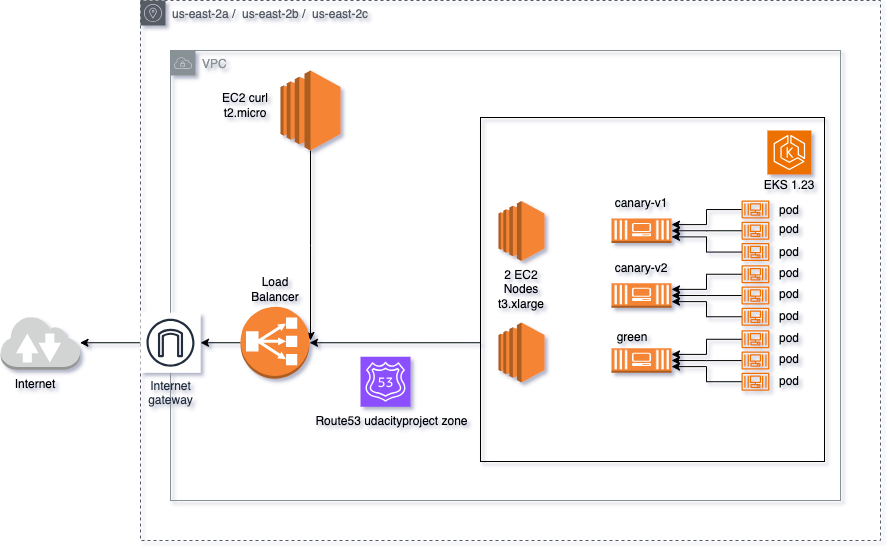

The diagram above was exported from draw.io. Its source (the exported page's mxGraphModel, read from the mxfile embedded in the PNG):
<mxGraphModel dx="2074" dy="662" grid="1" gridSize="10" guides="1" tooltips="1" connect="1" arrows="1" fold="1" page="1" pageScale="1" pageWidth="827" pageHeight="1169" math="0" shadow="0">
  <root>
    <mxCell id="0" />
    <mxCell id="1" parent="0" />
    <mxCell id="kxmYPqGSPa-OnKx1bw66-1" value="us-east-2a /&amp;nbsp; us-east-2b /&amp;nbsp; us-east-2c&amp;nbsp;" style="sketch=0;outlineConnect=0;gradientColor=none;html=1;whiteSpace=wrap;fontSize=12;fontStyle=0;shape=mxgraph.aws4.group;grIcon=mxgraph.aws4.group_availability_zone;strokeColor=#545B64;fillColor=none;verticalAlign=top;align=left;spacingLeft=30;fontColor=#545B64;dashed=1;movable=1;resizable=1;rotatable=1;deletable=1;editable=1;locked=0;connectable=1;" vertex="1" parent="1">
      <mxGeometry x="50" y="50" width="740" height="540" as="geometry" />
    </mxCell>
    <mxCell id="kxmYPqGSPa-OnKx1bw66-2" value="VPC" style="sketch=0;outlineConnect=0;gradientColor=none;html=1;whiteSpace=wrap;fontSize=12;fontStyle=0;shape=mxgraph.aws4.group;grIcon=mxgraph.aws4.group_vpc;strokeColor=#879196;fillColor=none;verticalAlign=top;align=left;spacingLeft=30;fontColor=#879196;dashed=0;movable=1;resizable=1;rotatable=1;deletable=1;editable=1;locked=0;connectable=1;" vertex="1" parent="1">
      <mxGeometry x="80" y="100" width="670" height="450" as="geometry" />
    </mxCell>
    <mxCell id="kxmYPqGSPa-OnKx1bw66-62" value="" style="whiteSpace=wrap;html=1;aspect=fixed;fillColor=none;" vertex="1" parent="1">
      <mxGeometry x="390" y="167" width="344" height="344" as="geometry" />
    </mxCell>
    <mxCell id="kxmYPqGSPa-OnKx1bw66-5" value="" style="outlineConnect=0;dashed=0;verticalLabelPosition=bottom;verticalAlign=top;align=center;html=1;shape=mxgraph.aws3.ec2;fillColor=#F58534;gradientColor=none;" vertex="1" parent="1">
      <mxGeometry x="408" y="372" width="46" height="60" as="geometry" />
    </mxCell>
    <mxCell id="kxmYPqGSPa-OnKx1bw66-6" value="" style="outlineConnect=0;dashed=0;verticalLabelPosition=bottom;verticalAlign=top;align=center;html=1;shape=mxgraph.aws3.ec2;fillColor=#F58534;gradientColor=none;" vertex="1" parent="1">
      <mxGeometry x="408" y="250.5" width="46" height="60" as="geometry" />
    </mxCell>
    <mxCell id="kxmYPqGSPa-OnKx1bw66-10" value="EKS 1.23" style="text;strokeColor=none;align=center;fillColor=none;html=1;verticalAlign=middle;whiteSpace=wrap;rounded=0;" vertex="1" parent="1">
      <mxGeometry x="668.87" y="220" width="60" height="30" as="geometry" />
    </mxCell>
    <mxCell id="kxmYPqGSPa-OnKx1bw66-11" value="2 EC2 Nodes t3.xlarge" style="text;strokeColor=none;align=center;fillColor=none;html=1;verticalAlign=middle;whiteSpace=wrap;rounded=0;" vertex="1" parent="1">
      <mxGeometry x="396" y="324" width="70" height="30" as="geometry" />
    </mxCell>
    <mxCell id="kxmYPqGSPa-OnKx1bw66-33" style="edgeStyle=orthogonalEdgeStyle;rounded=0;orthogonalLoop=1;jettySize=auto;html=1;exitX=0.5;exitY=1;exitDx=0;exitDy=0;exitPerimeter=0;" edge="1" parent="1" source="kxmYPqGSPa-OnKx1bw66-14">
      <mxGeometry relative="1" as="geometry">
        <mxPoint x="220" y="390" as="targetPoint" />
      </mxGeometry>
    </mxCell>
    <mxCell id="kxmYPqGSPa-OnKx1bw66-14" value="" style="outlineConnect=0;dashed=0;verticalLabelPosition=bottom;verticalAlign=top;align=center;html=1;shape=mxgraph.aws3.ec2;fillColor=#F58534;gradientColor=none;" vertex="1" parent="1">
      <mxGeometry x="190" y="120" width="60" height="80" as="geometry" />
    </mxCell>
    <mxCell id="kxmYPqGSPa-OnKx1bw66-15" value="EC2 curl&lt;br&gt;t2.micro" style="text;strokeColor=none;align=center;fillColor=none;html=1;verticalAlign=middle;whiteSpace=wrap;rounded=0;" vertex="1" parent="1">
      <mxGeometry x="120" y="140" width="70" height="30" as="geometry" />
    </mxCell>
    <mxCell id="kxmYPqGSPa-OnKx1bw66-28" style="edgeStyle=orthogonalEdgeStyle;rounded=0;orthogonalLoop=1;jettySize=auto;html=1;exitX=0;exitY=0.5;exitDx=0;exitDy=0;exitPerimeter=0;" edge="1" parent="1" source="kxmYPqGSPa-OnKx1bw66-16" target="kxmYPqGSPa-OnKx1bw66-27">
      <mxGeometry relative="1" as="geometry" />
    </mxCell>
    <mxCell id="kxmYPqGSPa-OnKx1bw66-66" style="edgeStyle=orthogonalEdgeStyle;rounded=0;orthogonalLoop=1;jettySize=auto;html=1;startArrow=classic;startFill=1;endArrow=none;endFill=0;" edge="1" parent="1" source="kxmYPqGSPa-OnKx1bw66-16">
      <mxGeometry relative="1" as="geometry">
        <mxPoint x="390" y="392.25" as="targetPoint" />
      </mxGeometry>
    </mxCell>
    <mxCell id="kxmYPqGSPa-OnKx1bw66-16" value="" style="outlineConnect=0;dashed=0;verticalLabelPosition=bottom;verticalAlign=top;align=center;html=1;shape=mxgraph.aws3.classic_load_balancer;fillColor=#F58534;gradientColor=none;" vertex="1" parent="1">
      <mxGeometry x="150" y="356.25" width="69" height="72" as="geometry" />
    </mxCell>
    <mxCell id="kxmYPqGSPa-OnKx1bw66-18" value="" style="outlineConnect=0;dashed=0;verticalLabelPosition=bottom;verticalAlign=top;align=center;html=1;shape=mxgraph.aws3.ec2_compute_container_3;fillColor=#F58534;gradientColor=none;" vertex="1" parent="1">
      <mxGeometry x="521" y="268" width="60" height="24.5" as="geometry" />
    </mxCell>
    <mxCell id="kxmYPqGSPa-OnKx1bw66-22" value="canary-v1" style="text;strokeColor=none;align=center;fillColor=none;html=1;verticalAlign=middle;whiteSpace=wrap;rounded=0;" vertex="1" parent="1">
      <mxGeometry x="516" y="238" width="70" height="30" as="geometry" />
    </mxCell>
    <mxCell id="kxmYPqGSPa-OnKx1bw66-30" style="edgeStyle=orthogonalEdgeStyle;rounded=0;orthogonalLoop=1;jettySize=auto;html=1;" edge="1" parent="1" source="kxmYPqGSPa-OnKx1bw66-27" target="kxmYPqGSPa-OnKx1bw66-29">
      <mxGeometry relative="1" as="geometry" />
    </mxCell>
    <mxCell id="kxmYPqGSPa-OnKx1bw66-27" value="Internet&#10;gateway" style="sketch=0;outlineConnect=0;fontColor=#232F3E;gradientColor=none;strokeColor=#232F3E;fillColor=#ffffff;dashed=0;verticalLabelPosition=bottom;verticalAlign=top;align=center;html=1;fontSize=12;fontStyle=0;aspect=fixed;shape=mxgraph.aws4.resourceIcon;resIcon=mxgraph.aws4.internet_gateway;" vertex="1" parent="1">
      <mxGeometry x="50" y="362.25" width="60" height="60" as="geometry" />
    </mxCell>
    <mxCell id="kxmYPqGSPa-OnKx1bw66-29" value="" style="outlineConnect=0;dashed=0;verticalLabelPosition=bottom;verticalAlign=top;align=center;html=1;shape=mxgraph.aws3.internet_2;fillColor=#D2D3D3;gradientColor=none;" vertex="1" parent="1">
      <mxGeometry x="-90" y="365.25" width="79.5" height="54" as="geometry" />
    </mxCell>
    <mxCell id="kxmYPqGSPa-OnKx1bw66-31" value="Internet" style="text;strokeColor=none;align=center;fillColor=none;html=1;verticalAlign=middle;whiteSpace=wrap;rounded=0;" vertex="1" parent="1">
      <mxGeometry x="-90" y="419" width="70" height="30" as="geometry" />
    </mxCell>
    <mxCell id="kxmYPqGSPa-OnKx1bw66-32" value="" style="sketch=0;points=[[0,0,0],[0.25,0,0],[0.5,0,0],[0.75,0,0],[1,0,0],[0,1,0],[0.25,1,0],[0.5,1,0],[0.75,1,0],[1,1,0],[0,0.25,0],[0,0.5,0],[0,0.75,0],[1,0.25,0],[1,0.5,0],[1,0.75,0]];outlineConnect=0;fontColor=#232F3E;fillColor=#8C4FFF;strokeColor=#ffffff;dashed=0;verticalLabelPosition=bottom;verticalAlign=top;align=center;html=1;fontSize=12;fontStyle=0;aspect=fixed;shape=mxgraph.aws4.resourceIcon;resIcon=mxgraph.aws4.route_53;" vertex="1" parent="1">
      <mxGeometry x="270" y="406.25" width="50" height="50" as="geometry" />
    </mxCell>
    <mxCell id="kxmYPqGSPa-OnKx1bw66-35" value="Route53 udacityproject zone" style="text;strokeColor=none;align=center;fillColor=none;html=1;verticalAlign=middle;whiteSpace=wrap;rounded=0;" vertex="1" parent="1">
      <mxGeometry x="219" y="456.25" width="165" height="30" as="geometry" />
    </mxCell>
    <mxCell id="kxmYPqGSPa-OnKx1bw66-36" value="canary-v2" style="text;strokeColor=none;align=center;fillColor=none;html=1;verticalAlign=middle;whiteSpace=wrap;rounded=0;" vertex="1" parent="1">
      <mxGeometry x="516" y="302.75" width="70" height="30" as="geometry" />
    </mxCell>
    <mxCell id="kxmYPqGSPa-OnKx1bw66-37" value="green" style="text;strokeColor=none;align=center;fillColor=none;html=1;verticalAlign=middle;whiteSpace=wrap;rounded=0;" vertex="1" parent="1">
      <mxGeometry x="507" y="372" width="70" height="30" as="geometry" />
    </mxCell>
    <mxCell id="kxmYPqGSPa-OnKx1bw66-38" value="" style="sketch=0;outlineConnect=0;fontColor=#232F3E;gradientColor=none;fillColor=#ED7100;strokeColor=none;dashed=0;verticalLabelPosition=bottom;verticalAlign=top;align=center;html=1;fontSize=12;fontStyle=0;aspect=fixed;pointerEvents=1;shape=mxgraph.aws4.container_3;" vertex="1" parent="1">
      <mxGeometry x="651" y="250" width="27.87" height="18" as="geometry" />
    </mxCell>
    <mxCell id="kxmYPqGSPa-OnKx1bw66-39" value="" style="sketch=0;outlineConnect=0;fontColor=#232F3E;gradientColor=none;fillColor=#ED7100;strokeColor=none;dashed=0;verticalLabelPosition=bottom;verticalAlign=top;align=center;html=1;fontSize=12;fontStyle=0;aspect=fixed;pointerEvents=1;shape=mxgraph.aws4.container_3;" vertex="1" parent="1">
      <mxGeometry x="651" y="271.25" width="27.87" height="18" as="geometry" />
    </mxCell>
    <mxCell id="kxmYPqGSPa-OnKx1bw66-40" value="" style="sketch=0;outlineConnect=0;fontColor=#232F3E;gradientColor=none;fillColor=#ED7100;strokeColor=none;dashed=0;verticalLabelPosition=bottom;verticalAlign=top;align=center;html=1;fontSize=12;fontStyle=0;aspect=fixed;pointerEvents=1;shape=mxgraph.aws4.container_3;" vertex="1" parent="1">
      <mxGeometry x="651" y="292.5" width="27.87" height="18" as="geometry" />
    </mxCell>
    <mxCell id="kxmYPqGSPa-OnKx1bw66-42" style="edgeStyle=orthogonalEdgeStyle;rounded=0;orthogonalLoop=1;jettySize=auto;html=1;exitX=0.5;exitY=1;exitDx=0;exitDy=0;" edge="1" parent="1" source="kxmYPqGSPa-OnKx1bw66-11" target="kxmYPqGSPa-OnKx1bw66-11">
      <mxGeometry relative="1" as="geometry" />
    </mxCell>
    <mxCell id="kxmYPqGSPa-OnKx1bw66-45" style="edgeStyle=orthogonalEdgeStyle;rounded=0;orthogonalLoop=1;jettySize=auto;html=1;entryX=1;entryY=0.25;entryDx=0;entryDy=0;entryPerimeter=0;" edge="1" parent="1" source="kxmYPqGSPa-OnKx1bw66-38" target="kxmYPqGSPa-OnKx1bw66-18">
      <mxGeometry relative="1" as="geometry" />
    </mxCell>
    <mxCell id="kxmYPqGSPa-OnKx1bw66-46" style="edgeStyle=orthogonalEdgeStyle;rounded=0;orthogonalLoop=1;jettySize=auto;html=1;entryX=1;entryY=0.5;entryDx=0;entryDy=0;entryPerimeter=0;" edge="1" parent="1" source="kxmYPqGSPa-OnKx1bw66-39" target="kxmYPqGSPa-OnKx1bw66-18">
      <mxGeometry relative="1" as="geometry" />
    </mxCell>
    <mxCell id="kxmYPqGSPa-OnKx1bw66-47" style="edgeStyle=orthogonalEdgeStyle;rounded=0;orthogonalLoop=1;jettySize=auto;html=1;entryX=1;entryY=0.75;entryDx=0;entryDy=0;entryPerimeter=0;" edge="1" parent="1" source="kxmYPqGSPa-OnKx1bw66-40" target="kxmYPqGSPa-OnKx1bw66-18">
      <mxGeometry relative="1" as="geometry" />
    </mxCell>
    <mxCell id="kxmYPqGSPa-OnKx1bw66-48" value="" style="outlineConnect=0;dashed=0;verticalLabelPosition=bottom;verticalAlign=top;align=center;html=1;shape=mxgraph.aws3.ec2_compute_container_3;fillColor=#F58534;gradientColor=none;" vertex="1" parent="1">
      <mxGeometry x="521" y="332.75" width="60" height="24.5" as="geometry" />
    </mxCell>
    <mxCell id="kxmYPqGSPa-OnKx1bw66-49" value="" style="sketch=0;outlineConnect=0;fontColor=#232F3E;gradientColor=none;fillColor=#ED7100;strokeColor=none;dashed=0;verticalLabelPosition=bottom;verticalAlign=top;align=center;html=1;fontSize=12;fontStyle=0;aspect=fixed;pointerEvents=1;shape=mxgraph.aws4.container_3;" vertex="1" parent="1">
      <mxGeometry x="651" y="314.75" width="27.87" height="18" as="geometry" />
    </mxCell>
    <mxCell id="kxmYPqGSPa-OnKx1bw66-50" value="" style="sketch=0;outlineConnect=0;fontColor=#232F3E;gradientColor=none;fillColor=#ED7100;strokeColor=none;dashed=0;verticalLabelPosition=bottom;verticalAlign=top;align=center;html=1;fontSize=12;fontStyle=0;aspect=fixed;pointerEvents=1;shape=mxgraph.aws4.container_3;" vertex="1" parent="1">
      <mxGeometry x="651" y="336" width="27.87" height="18" as="geometry" />
    </mxCell>
    <mxCell id="kxmYPqGSPa-OnKx1bw66-51" value="" style="sketch=0;outlineConnect=0;fontColor=#232F3E;gradientColor=none;fillColor=#ED7100;strokeColor=none;dashed=0;verticalLabelPosition=bottom;verticalAlign=top;align=center;html=1;fontSize=12;fontStyle=0;aspect=fixed;pointerEvents=1;shape=mxgraph.aws4.container_3;" vertex="1" parent="1">
      <mxGeometry x="651" y="357.25" width="27.87" height="18" as="geometry" />
    </mxCell>
    <mxCell id="kxmYPqGSPa-OnKx1bw66-52" style="edgeStyle=orthogonalEdgeStyle;rounded=0;orthogonalLoop=1;jettySize=auto;html=1;entryX=1;entryY=0.25;entryDx=0;entryDy=0;entryPerimeter=0;" edge="1" parent="1" source="kxmYPqGSPa-OnKx1bw66-49" target="kxmYPqGSPa-OnKx1bw66-48">
      <mxGeometry relative="1" as="geometry" />
    </mxCell>
    <mxCell id="kxmYPqGSPa-OnKx1bw66-53" style="edgeStyle=orthogonalEdgeStyle;rounded=0;orthogonalLoop=1;jettySize=auto;html=1;entryX=1;entryY=0.5;entryDx=0;entryDy=0;entryPerimeter=0;" edge="1" parent="1" source="kxmYPqGSPa-OnKx1bw66-50" target="kxmYPqGSPa-OnKx1bw66-48">
      <mxGeometry relative="1" as="geometry" />
    </mxCell>
    <mxCell id="kxmYPqGSPa-OnKx1bw66-54" style="edgeStyle=orthogonalEdgeStyle;rounded=0;orthogonalLoop=1;jettySize=auto;html=1;entryX=1;entryY=0.75;entryDx=0;entryDy=0;entryPerimeter=0;" edge="1" parent="1" source="kxmYPqGSPa-OnKx1bw66-51" target="kxmYPqGSPa-OnKx1bw66-48">
      <mxGeometry relative="1" as="geometry" />
    </mxCell>
    <mxCell id="kxmYPqGSPa-OnKx1bw66-55" value="" style="outlineConnect=0;dashed=0;verticalLabelPosition=bottom;verticalAlign=top;align=center;html=1;shape=mxgraph.aws3.ec2_compute_container_3;fillColor=#F58534;gradientColor=none;" vertex="1" parent="1">
      <mxGeometry x="521" y="397.75" width="60" height="24.5" as="geometry" />
    </mxCell>
    <mxCell id="kxmYPqGSPa-OnKx1bw66-56" value="" style="sketch=0;outlineConnect=0;fontColor=#232F3E;gradientColor=none;fillColor=#ED7100;strokeColor=none;dashed=0;verticalLabelPosition=bottom;verticalAlign=top;align=center;html=1;fontSize=12;fontStyle=0;aspect=fixed;pointerEvents=1;shape=mxgraph.aws4.container_3;" vertex="1" parent="1">
      <mxGeometry x="651" y="379.75" width="27.87" height="18" as="geometry" />
    </mxCell>
    <mxCell id="kxmYPqGSPa-OnKx1bw66-57" value="" style="sketch=0;outlineConnect=0;fontColor=#232F3E;gradientColor=none;fillColor=#ED7100;strokeColor=none;dashed=0;verticalLabelPosition=bottom;verticalAlign=top;align=center;html=1;fontSize=12;fontStyle=0;aspect=fixed;pointerEvents=1;shape=mxgraph.aws4.container_3;" vertex="1" parent="1">
      <mxGeometry x="651" y="401" width="27.87" height="18" as="geometry" />
    </mxCell>
    <mxCell id="kxmYPqGSPa-OnKx1bw66-58" value="" style="sketch=0;outlineConnect=0;fontColor=#232F3E;gradientColor=none;fillColor=#ED7100;strokeColor=none;dashed=0;verticalLabelPosition=bottom;verticalAlign=top;align=center;html=1;fontSize=12;fontStyle=0;aspect=fixed;pointerEvents=1;shape=mxgraph.aws4.container_3;" vertex="1" parent="1">
      <mxGeometry x="651" y="422.25" width="27.87" height="18" as="geometry" />
    </mxCell>
    <mxCell id="kxmYPqGSPa-OnKx1bw66-59" style="edgeStyle=orthogonalEdgeStyle;rounded=0;orthogonalLoop=1;jettySize=auto;html=1;entryX=1;entryY=0.25;entryDx=0;entryDy=0;entryPerimeter=0;" edge="1" source="kxmYPqGSPa-OnKx1bw66-56" target="kxmYPqGSPa-OnKx1bw66-55" parent="1">
      <mxGeometry relative="1" as="geometry" />
    </mxCell>
    <mxCell id="kxmYPqGSPa-OnKx1bw66-60" style="edgeStyle=orthogonalEdgeStyle;rounded=0;orthogonalLoop=1;jettySize=auto;html=1;entryX=1;entryY=0.5;entryDx=0;entryDy=0;entryPerimeter=0;" edge="1" source="kxmYPqGSPa-OnKx1bw66-57" target="kxmYPqGSPa-OnKx1bw66-55" parent="1">
      <mxGeometry relative="1" as="geometry" />
    </mxCell>
    <mxCell id="kxmYPqGSPa-OnKx1bw66-61" style="edgeStyle=orthogonalEdgeStyle;rounded=0;orthogonalLoop=1;jettySize=auto;html=1;entryX=1;entryY=0.75;entryDx=0;entryDy=0;entryPerimeter=0;" edge="1" source="kxmYPqGSPa-OnKx1bw66-58" target="kxmYPqGSPa-OnKx1bw66-55" parent="1">
      <mxGeometry relative="1" as="geometry" />
    </mxCell>
    <mxCell id="kxmYPqGSPa-OnKx1bw66-63" value="" style="sketch=0;points=[[0,0,0],[0.25,0,0],[0.5,0,0],[0.75,0,0],[1,0,0],[0,1,0],[0.25,1,0],[0.5,1,0],[0.75,1,0],[1,1,0],[0,0.25,0],[0,0.5,0],[0,0.75,0],[1,0.25,0],[1,0.5,0],[1,0.75,0]];outlineConnect=0;fontColor=#232F3E;fillColor=#ED7100;strokeColor=#ffffff;dashed=0;verticalLabelPosition=bottom;verticalAlign=top;align=center;html=1;fontSize=12;fontStyle=0;aspect=fixed;shape=mxgraph.aws4.resourceIcon;resIcon=mxgraph.aws4.eks;" vertex="1" parent="1">
      <mxGeometry x="676.87" y="180" width="44" height="44" as="geometry" />
    </mxCell>
    <mxCell id="kxmYPqGSPa-OnKx1bw66-67" value="pod" style="text;strokeColor=none;align=center;fillColor=none;html=1;verticalAlign=middle;whiteSpace=wrap;rounded=0;" vertex="1" parent="1">
      <mxGeometry x="678.87" y="252" width="40" height="16" as="geometry" />
    </mxCell>
    <mxCell id="kxmYPqGSPa-OnKx1bw66-68" value="pod" style="text;strokeColor=none;align=center;fillColor=none;html=1;verticalAlign=middle;whiteSpace=wrap;rounded=0;" vertex="1" parent="1">
      <mxGeometry x="678.87" y="271.25" width="40" height="16" as="geometry" />
    </mxCell>
    <mxCell id="kxmYPqGSPa-OnKx1bw66-69" value="pod" style="text;strokeColor=none;align=center;fillColor=none;html=1;verticalAlign=middle;whiteSpace=wrap;rounded=0;" vertex="1" parent="1">
      <mxGeometry x="678.87" y="293.5" width="40" height="16" as="geometry" />
    </mxCell>
    <mxCell id="kxmYPqGSPa-OnKx1bw66-70" value="pod" style="text;strokeColor=none;align=center;fillColor=none;html=1;verticalAlign=middle;whiteSpace=wrap;rounded=0;" vertex="1" parent="1">
      <mxGeometry x="678.87" y="314.75" width="40" height="16" as="geometry" />
    </mxCell>
    <mxCell id="kxmYPqGSPa-OnKx1bw66-71" value="pod" style="text;strokeColor=none;align=center;fillColor=none;html=1;verticalAlign=middle;whiteSpace=wrap;rounded=0;" vertex="1" parent="1">
      <mxGeometry x="678.87" y="336" width="40" height="16" as="geometry" />
    </mxCell>
    <mxCell id="kxmYPqGSPa-OnKx1bw66-72" value="pod" style="text;strokeColor=none;align=center;fillColor=none;html=1;verticalAlign=middle;whiteSpace=wrap;rounded=0;" vertex="1" parent="1">
      <mxGeometry x="678.87" y="358.25" width="40" height="16" as="geometry" />
    </mxCell>
    <mxCell id="kxmYPqGSPa-OnKx1bw66-73" value="pod" style="text;strokeColor=none;align=center;fillColor=none;html=1;verticalAlign=middle;whiteSpace=wrap;rounded=0;" vertex="1" parent="1">
      <mxGeometry x="678.87" y="379.75" width="40" height="16" as="geometry" />
    </mxCell>
    <mxCell id="kxmYPqGSPa-OnKx1bw66-74" value="pod" style="text;strokeColor=none;align=center;fillColor=none;html=1;verticalAlign=middle;whiteSpace=wrap;rounded=0;" vertex="1" parent="1">
      <mxGeometry x="678.87" y="401" width="40" height="16" as="geometry" />
    </mxCell>
    <mxCell id="kxmYPqGSPa-OnKx1bw66-75" value="pod" style="text;strokeColor=none;align=center;fillColor=none;html=1;verticalAlign=middle;whiteSpace=wrap;rounded=0;" vertex="1" parent="1">
      <mxGeometry x="678.87" y="423.25" width="40" height="16" as="geometry" />
    </mxCell>
    <mxCell id="kxmYPqGSPa-OnKx1bw66-76" value="Load Balancer" style="text;strokeColor=none;align=center;fillColor=none;html=1;verticalAlign=middle;whiteSpace=wrap;rounded=0;" vertex="1" parent="1">
      <mxGeometry x="164.5" y="330.75" width="40" height="16" as="geometry" />
    </mxCell>
  </root>
</mxGraphModel>